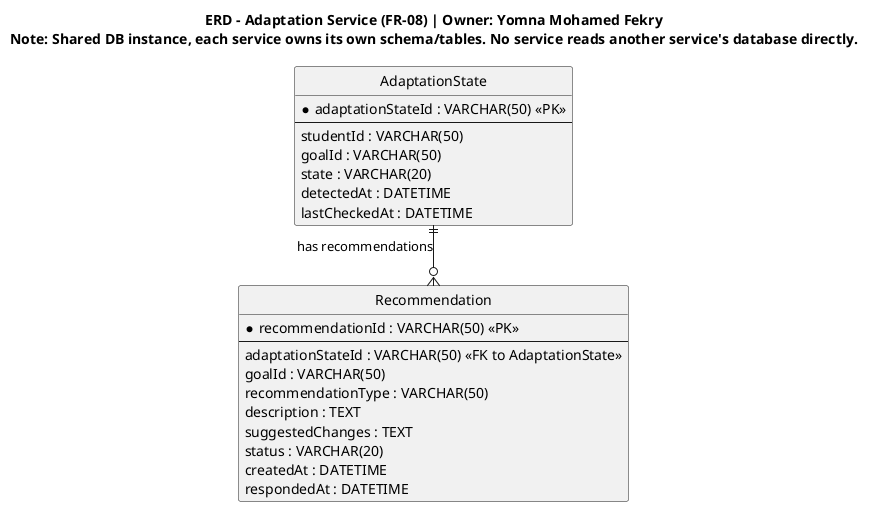

The diagram above was rendered by PlantUML. Its source (embedded in the PNG):
@startuml adaptation-service-erd
hide circle
skinparam linetype ortho

title ERD - Adaptation Service (FR-08) | Owner: Yomna Mohamed Fekry\nNote: Shared DB instance, each service owns its own schema/tables. No service reads another service's database directly.

entity "AdaptationState" as AdaptationState {
  * adaptationStateId : VARCHAR(50) <<PK>>
  --
  studentId : VARCHAR(50)
  goalId : VARCHAR(50)
  state : VARCHAR(20)
  detectedAt : DATETIME
  lastCheckedAt : DATETIME
}

entity "Recommendation" as Recommendation {
  * recommendationId : VARCHAR(50) <<PK>>
  --
  adaptationStateId : VARCHAR(50) <<FK to AdaptationState>>
  goalId : VARCHAR(50)
  recommendationType : VARCHAR(50)
  description : TEXT
  suggestedChanges : TEXT
  status : VARCHAR(20)
  createdAt : DATETIME
  respondedAt : DATETIME
}

AdaptationState ||--o{ Recommendation : "has recommendations"
' Note: goalId/studentId are logical references (no cross-service FK)
@enduml